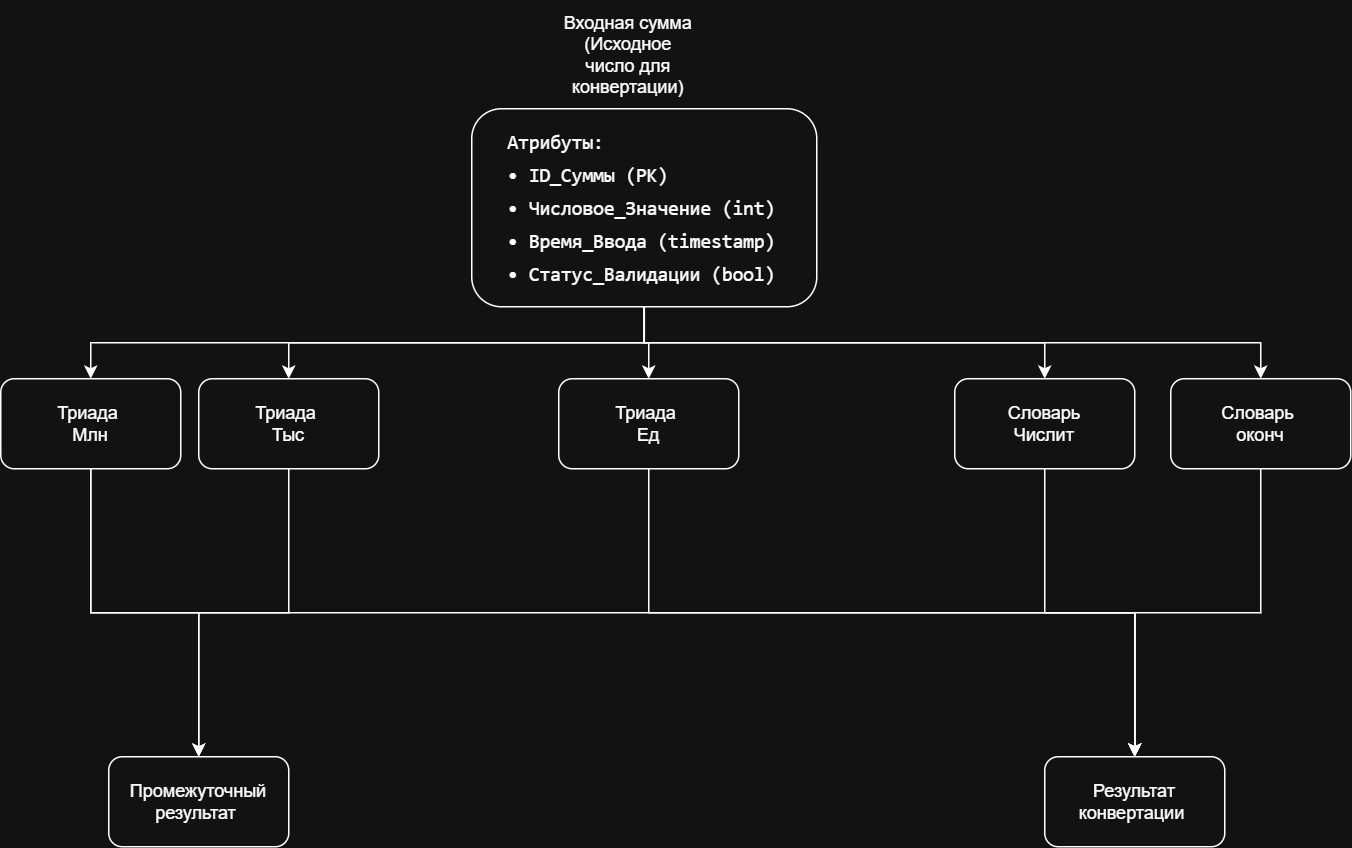

The diagram above was exported from draw.io. Its source (the exported page's mxGraphModel, read from the mxfile embedded in the PNG):
<mxGraphModel dx="1226" dy="660" grid="1" gridSize="12" guides="1" tooltips="1" connect="1" arrows="1" fold="1" page="1" pageScale="1" pageWidth="1169" pageHeight="827" math="0" shadow="0">
  <root>
    <mxCell id="0" />
    <mxCell id="1" parent="0" />
    <mxCell id="XICz1XIpj9j6gT9tgXHa-126" parent="1" style="text;html=1;whiteSpace=wrap;strokeColor=none;fillColor=none;align=center;verticalAlign=middle;rounded=0;" value="Входная сумма (Исходное число для конвертации)" vertex="1">
      <mxGeometry height="72" width="93" x="528" y="36" as="geometry" />
    </mxCell>
    <mxCell id="XICz1XIpj9j6gT9tgXHa-136" edge="1" parent="1" source="XICz1XIpj9j6gT9tgXHa-128" style="edgeStyle=orthogonalEdgeStyle;rounded=0;orthogonalLoop=1;jettySize=auto;html=1;entryX=0.5;entryY=0;entryDx=0;entryDy=0;" target="XICz1XIpj9j6gT9tgXHa-129">
      <mxGeometry relative="1" as="geometry">
        <Array as="points">
          <mxPoint x="585" y="264" />
          <mxPoint x="588" y="264" />
        </Array>
      </mxGeometry>
    </mxCell>
    <mxCell id="XICz1XIpj9j6gT9tgXHa-138" edge="1" parent="1" source="XICz1XIpj9j6gT9tgXHa-128" style="edgeStyle=orthogonalEdgeStyle;rounded=0;orthogonalLoop=1;jettySize=auto;html=1;exitX=0.5;exitY=1;exitDx=0;exitDy=0;" target="XICz1XIpj9j6gT9tgXHa-131">
      <mxGeometry relative="1" as="geometry" />
    </mxCell>
    <mxCell id="XICz1XIpj9j6gT9tgXHa-139" edge="1" parent="1" source="XICz1XIpj9j6gT9tgXHa-128" style="edgeStyle=orthogonalEdgeStyle;rounded=0;orthogonalLoop=1;jettySize=auto;html=1;exitX=0.5;exitY=1;exitDx=0;exitDy=0;" target="XICz1XIpj9j6gT9tgXHa-130">
      <mxGeometry relative="1" as="geometry" />
    </mxCell>
    <mxCell id="XICz1XIpj9j6gT9tgXHa-140" edge="1" parent="1" source="XICz1XIpj9j6gT9tgXHa-128" style="edgeStyle=orthogonalEdgeStyle;rounded=0;orthogonalLoop=1;jettySize=auto;html=1;exitX=0.5;exitY=1;exitDx=0;exitDy=0;" target="XICz1XIpj9j6gT9tgXHa-132">
      <mxGeometry relative="1" as="geometry" />
    </mxCell>
    <mxCell id="XICz1XIpj9j6gT9tgXHa-141" edge="1" parent="1" source="XICz1XIpj9j6gT9tgXHa-128" style="edgeStyle=orthogonalEdgeStyle;rounded=0;orthogonalLoop=1;jettySize=auto;html=1;exitX=0.5;exitY=1;exitDx=0;exitDy=0;" target="XICz1XIpj9j6gT9tgXHa-133">
      <mxGeometry relative="1" as="geometry" />
    </mxCell>
    <mxCell id="XICz1XIpj9j6gT9tgXHa-128" parent="1" style="rounded=1;whiteSpace=wrap;html=1;" value="&lt;pre style=&quot;font-variant-numeric: normal; font-variant-east-asian: normal; font-variant-alternates: normal; font-size-adjust: none; font-language-override: normal; font-kerning: auto; font-optical-sizing: auto; font-feature-settings: normal; font-variation-settings: normal; font-variant-position: normal; font-variant-emoji: normal; font-stretch: normal; font-size: 13px; line-height: 22px; font-family: Menlo, Monaco, Consolas, &amp;quot;Cascadia Mono&amp;quot;, &amp;quot;Ubuntu Mono&amp;quot;, &amp;quot;DejaVu Sans Mono&amp;quot;, &amp;quot;Liberation Mono&amp;quot;, &amp;quot;JetBrains Mono&amp;quot;, &amp;quot;Fira Code&amp;quot;, Cousine, &amp;quot;Roboto Mono&amp;quot;, &amp;quot;Courier New&amp;quot;, Courier, sans-serif, system-ui; overflow: auto; text-wrap-mode: wrap; word-break: break-all; padding: 16px; text-align: start; margin: 0px !important;&quot;&gt;&lt;font style=&quot;color: light-dark(rgb(249, 250, 251), rgb(255, 255, 255));&quot;&gt; Атрибуты:                   &lt;br&gt; • ID_Суммы (PK)            &lt;br&gt; • Числовое_Значение (int)  &lt;br&gt; • Время_Ввода (timestamp)  &lt;br&gt; • Статус_Валидации (bool)  &lt;/font&gt;&lt;/pre&gt;" vertex="1">
      <mxGeometry height="132" width="230" x="470" y="108" as="geometry" />
    </mxCell>
    <mxCell id="XICz1XIpj9j6gT9tgXHa-146" edge="1" parent="1" source="XICz1XIpj9j6gT9tgXHa-129" style="edgeStyle=orthogonalEdgeStyle;rounded=0;orthogonalLoop=1;jettySize=auto;html=1;exitX=0.5;exitY=1;exitDx=0;exitDy=0;entryX=0.5;entryY=0;entryDx=0;entryDy=0;" target="XICz1XIpj9j6gT9tgXHa-135">
      <mxGeometry relative="1" as="geometry" />
    </mxCell>
    <mxCell id="XICz1XIpj9j6gT9tgXHa-129" parent="1" style="rounded=1;whiteSpace=wrap;html=1;" value="Триада&amp;nbsp;&lt;div&gt;Ед&lt;/div&gt;" vertex="1">
      <mxGeometry height="60" width="120" x="528" y="288" as="geometry" />
    </mxCell>
    <mxCell id="XICz1XIpj9j6gT9tgXHa-143" edge="1" parent="1" source="XICz1XIpj9j6gT9tgXHa-130" style="edgeStyle=orthogonalEdgeStyle;rounded=0;orthogonalLoop=1;jettySize=auto;html=1;exitX=0.5;exitY=1;exitDx=0;exitDy=0;entryX=0.5;entryY=0;entryDx=0;entryDy=0;" target="XICz1XIpj9j6gT9tgXHa-134">
      <mxGeometry relative="1" as="geometry" />
    </mxCell>
    <mxCell id="XICz1XIpj9j6gT9tgXHa-145" edge="1" parent="1" source="XICz1XIpj9j6gT9tgXHa-130" style="edgeStyle=orthogonalEdgeStyle;rounded=0;orthogonalLoop=1;jettySize=auto;html=1;exitX=0.5;exitY=1;exitDx=0;exitDy=0;" target="XICz1XIpj9j6gT9tgXHa-135">
      <mxGeometry relative="1" as="geometry" />
    </mxCell>
    <mxCell id="XICz1XIpj9j6gT9tgXHa-130" parent="1" style="rounded=1;whiteSpace=wrap;html=1;" value="Триада&amp;nbsp;&lt;div&gt;Млн&lt;/div&gt;" vertex="1">
      <mxGeometry height="60" width="120" x="156" y="288" as="geometry" />
    </mxCell>
    <mxCell id="XICz1XIpj9j6gT9tgXHa-144" edge="1" parent="1" source="XICz1XIpj9j6gT9tgXHa-131" style="edgeStyle=orthogonalEdgeStyle;rounded=0;orthogonalLoop=1;jettySize=auto;html=1;exitX=0.5;exitY=1;exitDx=0;exitDy=0;">
      <mxGeometry relative="1" as="geometry">
        <mxPoint x="288" y="540" as="targetPoint" />
      </mxGeometry>
    </mxCell>
    <mxCell id="XICz1XIpj9j6gT9tgXHa-131" parent="1" style="rounded=1;whiteSpace=wrap;html=1;" value="Триада&amp;nbsp;&lt;div&gt;Тыс&lt;/div&gt;" vertex="1">
      <mxGeometry height="60" width="120" x="288" y="288" as="geometry" />
    </mxCell>
    <mxCell id="XICz1XIpj9j6gT9tgXHa-147" edge="1" parent="1" source="XICz1XIpj9j6gT9tgXHa-132" style="edgeStyle=orthogonalEdgeStyle;rounded=0;orthogonalLoop=1;jettySize=auto;html=1;exitX=0.5;exitY=1;exitDx=0;exitDy=0;entryX=0.5;entryY=0;entryDx=0;entryDy=0;" target="XICz1XIpj9j6gT9tgXHa-135">
      <mxGeometry relative="1" as="geometry" />
    </mxCell>
    <mxCell id="XICz1XIpj9j6gT9tgXHa-132" parent="1" style="rounded=1;whiteSpace=wrap;html=1;" value="Словарь&lt;div&gt;Числит&lt;/div&gt;" vertex="1">
      <mxGeometry height="60" width="120" x="792" y="288" as="geometry" />
    </mxCell>
    <mxCell id="XICz1XIpj9j6gT9tgXHa-148" edge="1" parent="1" source="XICz1XIpj9j6gT9tgXHa-133" style="edgeStyle=orthogonalEdgeStyle;rounded=0;orthogonalLoop=1;jettySize=auto;html=1;exitX=0.5;exitY=1;exitDx=0;exitDy=0;entryX=0.5;entryY=0;entryDx=0;entryDy=0;" target="XICz1XIpj9j6gT9tgXHa-135">
      <mxGeometry relative="1" as="geometry" />
    </mxCell>
    <mxCell id="XICz1XIpj9j6gT9tgXHa-133" parent="1" style="rounded=1;whiteSpace=wrap;html=1;" value="Словарь&amp;nbsp;&lt;div&gt;оконч&lt;/div&gt;" vertex="1">
      <mxGeometry height="60" width="120" x="936" y="288" as="geometry" />
    </mxCell>
    <mxCell id="XICz1XIpj9j6gT9tgXHa-134" parent="1" style="rounded=1;whiteSpace=wrap;html=1;" value="Промежуточный результат&amp;nbsp;" vertex="1">
      <mxGeometry height="60" width="120" x="228" y="540" as="geometry" />
    </mxCell>
    <mxCell id="XICz1XIpj9j6gT9tgXHa-135" parent="1" style="rounded=1;whiteSpace=wrap;html=1;" value="Результат конвертации&amp;nbsp;" vertex="1">
      <mxGeometry height="60" width="120" x="852" y="540" as="geometry" />
    </mxCell>
  </root>
</mxGraphModel>